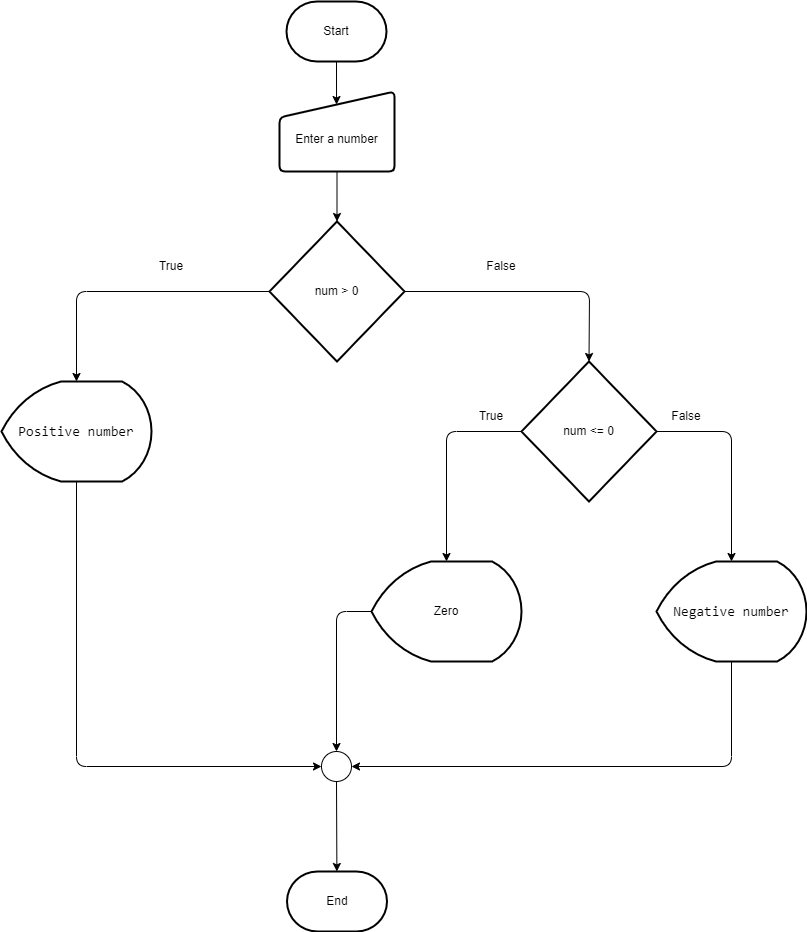

The diagram above was exported from draw.io. Its source (the exported page's mxGraphModel, read from the mxfile embedded in the PNG):
<mxGraphModel dx="796" dy="587" grid="1" gridSize="10" guides="1" tooltips="1" connect="1" arrows="1" fold="1" page="1" pageScale="1" pageWidth="850" pageHeight="1100" math="0" shadow="0">
  <root>
    <mxCell id="0" />
    <mxCell id="1" parent="0" />
    <mxCell id="31" style="edgeStyle=none;html=1;entryX=0.5;entryY=0;entryDx=0;entryDy=0;entryPerimeter=0;labelBackgroundColor=none;fontColor=default;" parent="1" source="32" target="35" edge="1">
      <mxGeometry relative="1" as="geometry" />
    </mxCell>
    <mxCell id="32" value="&lt;br&gt;Enter a number" style="html=1;strokeWidth=2;shape=manualInput;whiteSpace=wrap;rounded=1;size=26;arcSize=11;labelBackgroundColor=none;fontColor=default;" parent="1" vertex="1">
      <mxGeometry x="378" y="180" width="115" height="80" as="geometry" />
    </mxCell>
    <mxCell id="33" style="edgeStyle=none;html=1;entryX=0.5;entryY=0;entryDx=0;entryDy=0;entryPerimeter=0;labelBackgroundColor=none;fontColor=default;" parent="1" source="35" target="39" edge="1">
      <mxGeometry relative="1" as="geometry">
        <Array as="points">
          <mxPoint x="688" y="380" />
        </Array>
      </mxGeometry>
    </mxCell>
    <mxCell id="34" style="edgeStyle=none;html=1;entryX=0.5;entryY=0;entryDx=0;entryDy=0;entryPerimeter=0;labelBackgroundColor=none;fontColor=default;" parent="1" source="35" target="42" edge="1">
      <mxGeometry relative="1" as="geometry">
        <Array as="points">
          <mxPoint x="175" y="380" />
        </Array>
      </mxGeometry>
    </mxCell>
    <mxCell id="35" value="num &amp;gt; 0" style="strokeWidth=2;html=1;shape=mxgraph.flowchart.decision;whiteSpace=wrap;labelBackgroundColor=none;fontColor=default;" parent="1" vertex="1">
      <mxGeometry x="368" y="310" width="135" height="140" as="geometry" />
    </mxCell>
    <mxCell id="36" value="True" style="text;html=1;strokeColor=none;fillColor=none;align=center;verticalAlign=middle;whiteSpace=wrap;rounded=0;labelBackgroundColor=none;fontColor=default;" parent="1" vertex="1">
      <mxGeometry x="240" y="340" width="60" height="30" as="geometry" />
    </mxCell>
    <mxCell id="37" style="edgeStyle=none;html=1;entryX=0.5;entryY=0;entryDx=0;entryDy=0;entryPerimeter=0;fontColor=default;labelBackgroundColor=none;" parent="1" source="39" target="44" edge="1">
      <mxGeometry relative="1" as="geometry">
        <Array as="points">
          <mxPoint x="545" y="520" />
        </Array>
      </mxGeometry>
    </mxCell>
    <mxCell id="38" style="edgeStyle=none;html=1;entryX=0.5;entryY=0;entryDx=0;entryDy=0;entryPerimeter=0;fontColor=default;labelBackgroundColor=none;" parent="1" source="39" target="46" edge="1">
      <mxGeometry relative="1" as="geometry">
        <Array as="points">
          <mxPoint x="830" y="520" />
        </Array>
      </mxGeometry>
    </mxCell>
    <mxCell id="39" value="num &amp;lt;= 0" style="strokeWidth=2;html=1;shape=mxgraph.flowchart.decision;whiteSpace=wrap;labelBackgroundColor=none;fontColor=default;" parent="1" vertex="1">
      <mxGeometry x="620" y="450" width="135" height="140" as="geometry" />
    </mxCell>
    <mxCell id="40" value="False" style="text;html=1;strokeColor=none;fillColor=none;align=center;verticalAlign=middle;whiteSpace=wrap;rounded=0;labelBackgroundColor=none;fontColor=default;" parent="1" vertex="1">
      <mxGeometry x="570" y="340" width="60" height="30" as="geometry" />
    </mxCell>
    <mxCell id="41" style="edgeStyle=none;html=1;entryX=0;entryY=0.5;entryDx=0;entryDy=0;fontColor=default;labelBackgroundColor=none;" parent="1" source="42" target="48" edge="1">
      <mxGeometry relative="1" as="geometry">
        <Array as="points">
          <mxPoint x="175" y="855" />
        </Array>
      </mxGeometry>
    </mxCell>
    <mxCell id="42" value="&lt;div style=&quot;font-family: &amp;quot;consolas&amp;quot; , &amp;quot;courier new&amp;quot; , monospace ; font-size: 14px ; line-height: 19px&quot;&gt;&lt;div style=&quot;font-family: &amp;quot;consolas&amp;quot; , &amp;quot;courier new&amp;quot; , monospace ; line-height: 19px&quot;&gt;&lt;font&gt;Positive number&lt;/font&gt;&lt;/div&gt;&lt;/div&gt;" style="strokeWidth=2;html=1;shape=mxgraph.flowchart.display;whiteSpace=wrap;labelBackgroundColor=none;fontColor=default;" parent="1" vertex="1">
      <mxGeometry x="100" y="470" width="150" height="100" as="geometry" />
    </mxCell>
    <mxCell id="43" style="edgeStyle=none;html=1;entryX=0.5;entryY=0;entryDx=0;entryDy=0;fontColor=default;labelBackgroundColor=none;" parent="1" source="44" target="48" edge="1">
      <mxGeometry relative="1" as="geometry">
        <Array as="points">
          <mxPoint x="435" y="700" />
        </Array>
      </mxGeometry>
    </mxCell>
    <mxCell id="44" value="Zero" style="strokeWidth=2;html=1;shape=mxgraph.flowchart.display;whiteSpace=wrap;labelBackgroundColor=none;fontColor=default;" parent="1" vertex="1">
      <mxGeometry x="470" y="650" width="150" height="100" as="geometry" />
    </mxCell>
    <mxCell id="45" style="edgeStyle=none;html=1;entryX=1;entryY=0.5;entryDx=0;entryDy=0;fontColor=default;labelBackgroundColor=none;" parent="1" source="46" target="48" edge="1">
      <mxGeometry relative="1" as="geometry">
        <Array as="points">
          <mxPoint x="830" y="855" />
        </Array>
      </mxGeometry>
    </mxCell>
    <mxCell id="46" value="&lt;div style=&quot;font-family: consolas, &amp;quot;courier new&amp;quot;, monospace; font-size: 14px; line-height: 19px;&quot;&gt;&lt;div style=&quot;font-family: &amp;quot;consolas&amp;quot; , &amp;quot;courier new&amp;quot; , monospace ; line-height: 19px&quot;&gt;&lt;font&gt;Negative number&lt;/font&gt;&lt;/div&gt;&lt;/div&gt;" style="strokeWidth=2;html=1;shape=mxgraph.flowchart.display;whiteSpace=wrap;labelBackgroundColor=none;fontColor=default;" parent="1" vertex="1">
      <mxGeometry x="755" y="650" width="150" height="100" as="geometry" />
    </mxCell>
    <mxCell id="55" value="" style="edgeStyle=none;html=1;labelBackgroundColor=none;fontColor=default;" parent="1" source="48" target="54" edge="1">
      <mxGeometry relative="1" as="geometry" />
    </mxCell>
    <mxCell id="48" value="" style="ellipse;whiteSpace=wrap;html=1;aspect=fixed;fontColor=default;labelBackgroundColor=none;" parent="1" vertex="1">
      <mxGeometry x="420" y="840" width="30" height="30" as="geometry" />
    </mxCell>
    <mxCell id="50" value="True" style="text;html=1;strokeColor=none;fillColor=none;align=center;verticalAlign=middle;whiteSpace=wrap;rounded=0;labelBackgroundColor=none;fontColor=default;" parent="1" vertex="1">
      <mxGeometry x="560" y="490" width="60" height="30" as="geometry" />
    </mxCell>
    <mxCell id="51" value="False" style="text;html=1;strokeColor=none;fillColor=none;align=center;verticalAlign=middle;whiteSpace=wrap;rounded=0;labelBackgroundColor=none;fontColor=default;" parent="1" vertex="1">
      <mxGeometry x="755" y="490" width="60" height="30" as="geometry" />
    </mxCell>
    <mxCell id="52" value="Start" style="strokeWidth=2;html=1;shape=mxgraph.flowchart.terminator;whiteSpace=wrap;labelBackgroundColor=none;fontColor=default;" parent="1" vertex="1">
      <mxGeometry x="385" y="90" width="100" height="60" as="geometry" />
    </mxCell>
    <mxCell id="54" value="End" style="strokeWidth=2;html=1;shape=mxgraph.flowchart.terminator;whiteSpace=wrap;labelBackgroundColor=none;fontColor=default;" parent="1" vertex="1">
      <mxGeometry x="385.5" y="960" width="100" height="60" as="geometry" />
    </mxCell>
    <mxCell id="56" value="" style="endArrow=classic;html=1;exitX=0.5;exitY=1;exitDx=0;exitDy=0;exitPerimeter=0;entryX=0.496;entryY=0.163;entryDx=0;entryDy=0;entryPerimeter=0;" edge="1" parent="1" source="52" target="32">
      <mxGeometry width="50" height="50" relative="1" as="geometry">
        <mxPoint x="380" y="330" as="sourcePoint" />
        <mxPoint x="430" y="280" as="targetPoint" />
      </mxGeometry>
    </mxCell>
  </root>
</mxGraphModel>